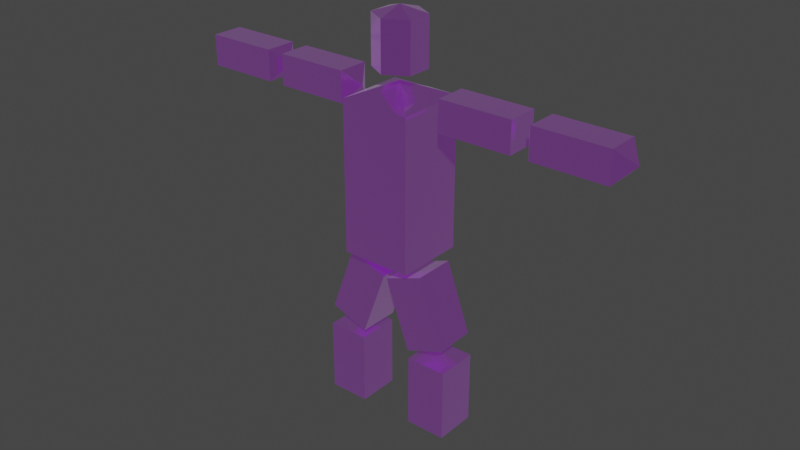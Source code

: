 # Source: CrystalGolem.blend  (saved by Blender 3.6.13; exported with 4.5.12 LTS)
import bpy
from mathutils import Matrix  # noqa: F401  (used for matrix-valued properties, if any)

bpy.ops.wm.read_factory_settings(use_empty=True)
scene = bpy.context.scene
scene.name = 'Scene'

# ---- collections
col_collection = bpy.data.collections.new('Collection'); scene.collection.children.link(col_collection)

# ---- materials (node trees are filled in below, after node groups)
mat_purplecrystal = bpy.data.materials.new('PurpleCrystal')
mat_purplecrystal.use_transparent_shadow = False
mat_greencrystal = bpy.data.materials.new('GreenCrystal')
mat_greencrystal.use_transparent_shadow = False

# ---- material node trees
mat_purplecrystal.use_nodes = True; mat_purplecrystal.node_tree.nodes.clear()
_N = mat_purplecrystal.node_tree.nodes; _L = mat_purplecrystal.node_tree.links
n0 = _N.new('ShaderNodeBsdfPrincipled'); n0.name = 'Principled BSDF.001'; n0.location = (-332, 386)
n0.distribution = 'GGX'
n0.subsurface_method = 'RANDOM_WALK_SKIN'
n0.inputs[0].default_value = (0.5331, 0.2668, 0.6956, 1.0)
n0.inputs[1].default_value = 1.0
n0.inputs[2].default_value = 0.1045
n0.inputs[3].default_value = 1.45
n0.inputs[8].default_value = 1.0
n0.inputs[10].default_value = 0.3
n0.inputs[11].default_value = 1.7
n0.inputs[12].default_value = 0.3
n0.inputs[13].default_value = 0.6136
n0.inputs[18].default_value = 1.0
n0.inputs[19].default_value = 0.1534
n0.inputs[20].default_value = 0.1818
n0.inputs[24].default_value = 0.1555
n0.inputs[27].default_value = (0.676, 0.126, 1.0, 1.0)
n0.inputs[28].default_value = 0.1
n1 = _N.new('ShaderNodeOutputMaterial'); n1.name = 'Material Output.001'; n1.location = (-35, 381)
_L.new(n0.outputs[0], n1.inputs[0])
n1.is_active_output = True
mat_greencrystal.use_nodes = True; mat_greencrystal.node_tree.nodes.clear()
_N = mat_greencrystal.node_tree.nodes; _L = mat_greencrystal.node_tree.links
n0 = _N.new('ShaderNodeBsdfPrincipled'); n0.name = 'Principled BSDF.001'; n0.location = (-332, 386)
n0.distribution = 'GGX'
n0.subsurface_method = 'RANDOM_WALK_SKIN'
n0.inputs[0].default_value = (0.2491, 0.5154, 0.3456, 1.0)
n0.inputs[1].default_value = 1.0
n0.inputs[2].default_value = 0.1045
n0.inputs[3].default_value = 1.45
n0.inputs[8].default_value = 1.0
n0.inputs[10].default_value = 0.3
n0.inputs[11].default_value = 1.7
n0.inputs[12].default_value = 0.3
n0.inputs[13].default_value = 0.6136
n0.inputs[18].default_value = 1.0
n0.inputs[19].default_value = 0.1534
n0.inputs[20].default_value = 0.1818
n0.inputs[24].default_value = 0.1555
n0.inputs[27].default_value = (0.0, 1.0, 0.5324, 1.0)
n0.inputs[28].default_value = 0.1
n1 = _N.new('ShaderNodeOutputMaterial'); n1.name = 'Material Output.001'; n1.location = (-35, 381)
_L.new(n0.outputs[0], n1.inputs[0])
n1.is_active_output = True

# ---- world
world_world = bpy.data.worlds.new('World'); scene.world = world_world
world_world.use_nodes = True; world_world.node_tree.nodes.clear()
_N = world_world.node_tree.nodes; _L = world_world.node_tree.links
n0 = _N.new('ShaderNodeOutputWorld'); n0.name = 'World Output'; n0.location = (300, 300)
n1 = _N.new('ShaderNodeBackground'); n1.name = 'Background'; n1.location = (10, 300)
n1.inputs[0].default_value = (0.05088, 0.05088, 0.05088, 1.0)
_L.new(n1.outputs[0], n0.inputs[0])
n0.is_active_output = True
world_world.color = (0.05088, 0.05088, 0.05088)
world_world.use_sun_shadow = False
world_world.sun_shadow_jitter_overblur = 0.0

# ---- meshes
me_cube_001 = bpy.data.meshes.new('Cube.001')
me_cube_001.from_pydata([(-1.4, -1.4, -2.998), (-1.4, -1.4, 2.998), (-1.4, 1.4, -2.998), (-1.4, 1.4, 2.998), (1.4, -1.4, -2.998), (1.4, -1.4, 2.998), (1.4, 1.4, -2.998), (1.4, 1.4, 2.998), (-2.384e-08, 0.0, 3.598), (-2.384e-08, 0.0, -3.598), (2.748, -0.8443, -6.912), (2.748, -0.8443, -9.824), (2.748, 0.8443, -6.912), (2.748, 0.8443, -9.824), (1.112, -0.8443, -6.912), (1.112, -0.8443, -9.824), (1.112, 0.8443, -6.912), (1.112, 0.8443, -9.824), (1.93, 0.0, -10.26), (1.613, -0.8443, -3.273), (2.609, -0.8443, -6.008), (1.613, 0.8443, -3.273), (2.609, 0.8443, -6.008), (0.07632, -0.8443, -3.832), (1.072, -0.8443, -6.568), (0.07632, 0.8443, -3.832), (1.072, 0.8443, -6.568), (1.99, 0.0, -6.699), (5.079, -0.6333, 2.388), (2.167, -0.6333, 2.388), (5.079, 0.6333, 2.388), (2.167, 0.6333, 2.388), (5.079, -0.6333, 3.615), (2.167, -0.6333, 3.615), (5.079, 0.6333, 3.615), (2.167, 0.6333, 3.615), (1.73, -6.059e-09, 3.002), (8.689, -0.6333, 2.388), (5.778, -0.6333, 2.388), (8.689, 0.6333, 2.388), (5.778, 0.6333, 2.388), (8.689, -0.6333, 3.615), (5.778, -0.6333, 3.615), (8.689, 0.6333, 3.615), (5.778, 0.6333, 3.615), (5.341, 0.0, 3.002), (9.289, 0.0, 3.002), (-2.384e-08, 1.0, 5.971), (-0.866, 0.5, 5.971), (-0.866, -0.5, 5.971), (-2.384e-08, -1.0, 5.971), (0.866, -0.5, 5.971), (0.866, 0.5, 5.971), (-2.384e-08, 1.0, 4.051), (-0.866, 0.5, 4.051), (-0.866, -0.5, 4.051), (-2.384e-08, -1.0, 4.051), (0.866, -0.5, 4.051), (0.866, 0.5, 4.051), (-2.384e-08, 0.0, 3.751), (-2.384e-08, 0.0, 6.271), (-5.079, -0.6333, 3.615), (-2.167, -0.6333, 3.615), (-5.079, 0.6333, 3.615), (-2.167, 0.6333, 3.615), (-5.079, -0.6333, 2.388), (-2.167, -0.6333, 2.388), (-5.079, 0.6333, 2.388), (-2.167, 0.6333, 2.388), (-1.73, -6.059e-09, 3.002), (-8.689, -0.6333, 3.615), (-5.778, -0.6333, 3.615), (-8.689, 0.6333, 3.615), (-5.778, 0.6333, 3.615), (-8.689, -0.6333, 2.388), (-5.778, -0.6333, 2.388), (-8.689, 0.6333, 2.388), (-5.778, 0.6333, 2.388), (-5.341, 0.0, 3.002), (-9.289, 0.0, 3.002), (-0.07632, -0.8443, -3.832), (-1.072, -0.8443, -6.568), (-0.07632, 0.8443, -3.832), (-1.072, 0.8443, -6.568), (-1.613, -0.8443, -3.273), (-2.609, -0.8443, -6.008), (-1.613, 0.8443, -3.273), (-2.609, 0.8443, -6.008), (-1.99, 0.0, -6.699), (-1.112, -0.8443, -6.912), (-1.112, -0.8443, -9.824), (-1.112, 0.8443, -6.912), (-1.112, 0.8443, -9.824), (-2.748, -0.8443, -6.912), (-2.748, -0.8443, -9.824), (-2.748, 0.8443, -6.912), (-2.748, 0.8443, -9.824), (-1.93, 0.0, -10.26)], [], [(0, 1, 3, 2), (2, 3, 7, 6), (6, 7, 5, 4), (4, 5, 1, 0), (2, 0, 4, 6), (7, 5, 1, 3), (3, 8, 7), (7, 8, 5), (1, 8, 3), (5, 8, 1), (0, 9, 4), (6, 9, 2), (2, 9, 0), (4, 9, 6), (10, 11, 13, 12), (12, 13, 17, 16), (16, 17, 15, 14), (14, 15, 11, 10), (12, 16, 14, 10), (17, 13, 11, 15), (13, 18, 17), (17, 18, 15), (11, 18, 13), (15, 18, 11), (19, 20, 22, 21), (21, 22, 26, 25), (25, 26, 24, 23), (23, 24, 20, 19), (21, 25, 23, 19), (26, 22, 20, 24), (22, 27, 26), (26, 27, 24), (20, 27, 22), (24, 27, 20), (28, 29, 31, 30), (30, 31, 35, 34), (34, 35, 33, 32), (32, 33, 29, 28), (30, 34, 32, 28), (35, 31, 29, 33), (31, 36, 35), (35, 36, 33), (29, 36, 31), (33, 36, 29), (37, 38, 40, 39), (39, 40, 44, 43), (43, 44, 42, 41), (41, 42, 38, 37), (39, 43, 41, 37), (44, 40, 38, 42), (40, 45, 44), (44, 45, 42), (38, 45, 40), (42, 45, 38), (43, 46, 39), (39, 46, 37), (41, 46, 43), (37, 46, 41), (51, 57, 58, 52), (49, 55, 56, 50), (47, 53, 54, 48), (52, 58, 53, 47), (50, 56, 57, 51), (48, 54, 55, 49), (57, 59, 58), (55, 59, 56), (53, 59, 54), (58, 59, 53), (56, 59, 57), (54, 59, 55), (52, 60, 51), (50, 60, 49), (48, 60, 47), (47, 60, 52), (51, 60, 50), (49, 60, 48), (61, 62, 64, 63), (63, 64, 68, 67), (67, 68, 66, 65), (65, 66, 62, 61), (63, 67, 65, 61), (68, 64, 62, 66), (64, 69, 68), (68, 69, 66), (62, 69, 64), (66, 69, 62), (70, 71, 73, 72), (72, 73, 77, 76), (76, 77, 75, 74), (74, 75, 71, 70), (72, 76, 74, 70), (77, 73, 71, 75), (73, 78, 77), (77, 78, 75), (71, 78, 73), (75, 78, 71), (76, 79, 72), (72, 79, 70), (74, 79, 76), (70, 79, 74), (80, 81, 83, 82), (82, 83, 87, 86), (86, 87, 85, 84), (84, 85, 81, 80), (82, 86, 84, 80), (87, 83, 81, 85), (83, 88, 87), (87, 88, 85), (81, 88, 83), (85, 88, 81), (89, 90, 92, 91), (91, 92, 96, 95), (95, 96, 94, 93), (93, 94, 90, 89), (91, 95, 93, 89), (96, 92, 90, 94), (92, 97, 96), (96, 97, 94), (90, 97, 92), (94, 97, 90)])
_uv = me_cube_001.uv_layers.new(name='UVMap')
_uv.uv.foreach_set('vector', [0.375, 0.0, 0.625, 0.0, 0.625, 0.25, 0.375, 0.25, 0.375, 0.25, 0.625, 0.25, 0.625, 0.5, 0.375, 0.5, 0.375, 0.5, 0.625, 0.5, 0.625, 0.75, 0.375, 0.75, 0.375, 0.75, 0.625, 0.75, 0.625, 1.0, 0.375, 1.0, 0.125, 0.5, 0.125, 0.75, 0.375, 0.75, 0.375, 0.5, 0.625, 0.5, 0.625, 0.75, 0.875, 0.75, 0.875, 0.5, 0.625, 0.25, 0.625, 0.25, 0.625, 0.5, 0.625, 0.5, 0.625, 0.5, 0.625, 0.75, 0.625, 0.0, 0.625, 0.0, 0.625, 0.25, 0.625, 0.75, 0.625, 0.75, 0.625, 1.0, 0.375, 1.0, 0.375, 1.0, 0.375, 0.75, 0.375, 0.5, 0.375, 0.5, 0.375, 0.25, 0.375, 0.25, 0.375, 0.25, 0.375, 0.0, 0.375, 0.75, 0.375, 0.75, 0.375, 0.5, 0.375, 0.0, 0.625, 0.0, 0.625, 0.25, 0.375, 0.25, 0.375, 0.25, 0.625, 0.25, 0.625, 0.5, 0.375, 0.5, 0.375, 0.5, 0.625, 0.5, 0.625, 0.75, 0.375, 0.75, 0.375, 0.75, 0.625, 0.75, 0.625, 1.0, 0.375, 1.0, 0.125, 0.5, 0.375, 0.5, 0.375, 0.75, 0.125, 0.75, 0.625, 0.5, 0.875, 0.5, 0.875, 0.75, 0.625, 0.75, 0.625, 0.25, 0.625, 0.25, 0.625, 0.5, 0.625, 0.5, 0.625, 0.5, 0.625, 0.75, 0.625, 0.0, 0.625, 0.0, 0.625, 0.25, 0.625, 0.75, 0.625, 0.75, 0.625, 1.0, 0.375, 0.0, 0.625, 0.0, 0.625, 0.25, 0.375, 0.25, 0.375, 0.25, 0.625, 0.25, 0.625, 0.5, 0.375, 0.5, 0.375, 0.5, 0.625, 0.5, 0.625, 0.75, 0.375, 0.75, 0.375, 0.75, 0.625, 0.75, 0.625, 1.0, 0.375, 1.0, 0.125, 0.5, 0.375, 0.5, 0.375, 0.75, 0.125, 0.75, 0.625, 0.5, 0.875, 0.5, 0.875, 0.75, 0.625, 0.75, 0.625, 0.25, 0.625, 0.25, 0.625, 0.5, 0.625, 0.5, 0.625, 0.5, 0.625, 0.75, 0.625, 0.0, 0.625, 0.0, 0.625, 0.25, 0.625, 0.75, 0.625, 0.75, 0.625, 1.0, 0.375, 0.0, 0.625, 0.0, 0.625, 0.25, 0.375, 0.25, 0.375, 0.25, 0.625, 0.25, 0.625, 0.5, 0.375, 0.5, 0.375, 0.5, 0.625, 0.5, 0.625, 0.75, 0.375, 0.75, 0.375, 0.75, 0.625, 0.75, 0.625, 1.0, 0.375, 1.0, 0.125, 0.5, 0.375, 0.5, 0.375, 0.75, 0.125, 0.75, 0.625, 0.5, 0.875, 0.5, 0.875, 0.75, 0.625, 0.75, 0.625, 0.25, 0.625, 0.25, 0.625, 0.5, 0.625, 0.5, 0.625, 0.5, 0.625, 0.75, 0.625, 0.0, 0.625, 0.0, 0.625, 0.25, 0.625, 0.75, 0.625, 0.75, 0.625, 1.0, 0.375, 0.0, 0.625, 0.0, 0.625, 0.25, 0.375, 0.25, 0.375, 0.25, 0.625, 0.25, 0.625, 0.5, 0.375, 0.5, 0.375, 0.5, 0.625, 0.5, 0.625, 0.75, 0.375, 0.75, 0.375, 0.75, 0.625, 0.75, 0.625, 1.0, 0.375, 1.0, 0.125, 0.5, 0.375, 0.5, 0.375, 0.75, 0.125, 0.75, 0.625, 0.5, 0.875, 0.5, 0.875, 0.75, 0.625, 0.75, 0.625, 0.25, 0.625, 0.25, 0.625, 0.5, 0.625, 0.5, 0.625, 0.5, 0.625, 0.75, 0.625, 0.0, 0.625, 0.0, 0.625, 0.25, 0.625, 0.75, 0.625, 0.75, 0.625, 1.0, 0.375, 0.5, 0.375, 0.5, 0.375, 0.25, 0.375, 0.25, 0.375, 0.25, 0.375, 0.0, 0.375, 0.75, 0.375, 0.75, 0.375, 0.5, 0.375, 1.0, 0.375, 1.0, 0.375, 0.75, 0.0, 0.0, 0.0, 0.0, 0.0, 0.0, 0.0, 0.0, 0.0, 0.0, 0.0, 0.0, 0.0, 0.0, 0.0, 0.0, 0.0, 0.0, 0.0, 0.0, 0.0, 0.0, 0.0, 0.0, 0.0, 0.0, 0.0, 0.0, 0.0, 0.0, 0.0, 0.0, 0.0, 0.0, 0.0, 0.0, 0.0, 0.0, 0.0, 0.0, 0.0, 0.0, 0.0, 0.0, 0.0, 0.0, 0.0, 0.0, 0.0, 0.0, 0.0, 0.0, 0.0, 0.0, 0.0, 0.0, 0.0, 0.0, 0.0, 0.0, 0.0, 0.0, 0.0, 0.0, 0.0, 0.0, 0.0, 0.0, 0.0, 0.0, 0.0, 0.0, 0.0, 0.0, 0.0, 0.0, 0.0, 0.0, 0.0, 0.0, 0.0, 0.0, 0.0, 0.0, 0.0, 0.0, 0.0, 0.0, 0.0, 0.0, 0.0, 0.0, 0.0, 0.0, 0.0, 0.0, 0.0, 0.0, 0.0, 0.0, 0.0, 0.0, 0.0, 0.0, 0.0, 0.0, 0.0, 0.0, 0.0, 0.0, 0.0, 0.0, 0.0, 0.0, 0.0, 0.0, 0.0, 0.0, 0.0, 0.0, 0.375, 0.0, 0.625, 0.0, 0.625, 0.25, 0.375, 0.25, 0.375, 0.25, 0.625, 0.25, 0.625, 0.5, 0.375, 0.5, 0.375, 0.5, 0.625, 0.5, 0.625, 0.75, 0.375, 0.75, 0.375, 0.75, 0.625, 0.75, 0.625, 1.0, 0.375, 1.0, 0.125, 0.5, 0.375, 0.5, 0.375, 0.75, 0.125, 0.75, 0.625, 0.5, 0.875, 0.5, 0.875, 0.75, 0.625, 0.75, 0.625, 0.25, 0.625, 0.25, 0.625, 0.5, 0.625, 0.5, 0.625, 0.5, 0.625, 0.75, 0.625, 0.0, 0.625, 0.0, 0.625, 0.25, 0.625, 0.75, 0.625, 0.75, 0.625, 1.0, 0.375, 0.0, 0.625, 0.0, 0.625, 0.25, 0.375, 0.25, 0.375, 0.25, 0.625, 0.25, 0.625, 0.5, 0.375, 0.5, 0.375, 0.5, 0.625, 0.5, 0.625, 0.75, 0.375, 0.75, 0.375, 0.75, 0.625, 0.75, 0.625, 1.0, 0.375, 1.0, 0.125, 0.5, 0.375, 0.5, 0.375, 0.75, 0.125, 0.75, 0.625, 0.5, 0.875, 0.5, 0.875, 0.75, 0.625, 0.75, 0.625, 0.25, 0.625, 0.25, 0.625, 0.5, 0.625, 0.5, 0.625, 0.5, 0.625, 0.75, 0.625, 0.0, 0.625, 0.0, 0.625, 0.25, 0.625, 0.75, 0.625, 0.75, 0.625, 1.0, 0.375, 0.5, 0.375, 0.5, 0.375, 0.25, 0.375, 0.25, 0.375, 0.25, 0.375, 0.0, 0.375, 0.75, 0.375, 0.75, 0.375, 0.5, 0.375, 1.0, 0.375, 1.0, 0.375, 0.75, 0.375, 0.0, 0.625, 0.0, 0.625, 0.25, 0.375, 0.25, 0.375, 0.25, 0.625, 0.25, 0.625, 0.5, 0.375, 0.5, 0.375, 0.5, 0.625, 0.5, 0.625, 0.75, 0.375, 0.75, 0.375, 0.75, 0.625, 0.75, 0.625, 1.0, 0.375, 1.0, 0.125, 0.5, 0.375, 0.5, 0.375, 0.75, 0.125, 0.75, 0.625, 0.5, 0.875, 0.5, 0.875, 0.75, 0.625, 0.75, 0.625, 0.25, 0.625, 0.25, 0.625, 0.5, 0.625, 0.5, 0.625, 0.5, 0.625, 0.75, 0.625, 0.0, 0.625, 0.0, 0.625, 0.25, 0.625, 0.75, 0.625, 0.75, 0.625, 1.0, 0.375, 0.0, 0.625, 0.0, 0.625, 0.25, 0.375, 0.25, 0.375, 0.25, 0.625, 0.25, 0.625, 0.5, 0.375, 0.5, 0.375, 0.5, 0.625, 0.5, 0.625, 0.75, 0.375, 0.75, 0.375, 0.75, 0.625, 0.75, 0.625, 1.0, 0.375, 1.0, 0.125, 0.5, 0.375, 0.5, 0.375, 0.75, 0.125, 0.75, 0.625, 0.5, 0.875, 0.5, 0.875, 0.75, 0.625, 0.75, 0.625, 0.25, 0.625, 0.25, 0.625, 0.5, 0.625, 0.5, 0.625, 0.5, 0.625, 0.75, 0.625, 0.0, 0.625, 0.0, 0.625, 0.25, 0.625, 0.75, 0.625, 0.75, 0.625, 1.0])
me_cube_001.materials.append(mat_purplecrystal)
me_cube_001.materials.append(mat_greencrystal)
me_cube_001.use_mirror_x = True
me_cube_001.use_mirror_y = True
me_cube_001.update()
arm_armature_003 = bpy.data.armatures.new('Armature.003')  # bones are not reproduced

# ---- objects
ob_armature = bpy.data.objects.new('Armature', arm_armature_003)
ob_crystalgolem = bpy.data.objects.new('CrystalGolem', me_cube_001)

# ---- transforms, parenting, visibility, modifiers, constraints
ob_armature.location = (0.0, 0.0, 0.0)
ob_crystalgolem.parent = ob_armature
ob_crystalgolem.location = (2.384e-08, 0.0, 2.998)
ob_crystalgolem.use_mesh_mirror_x = True
ob_crystalgolem.use_mesh_mirror_y = True
_vg = ob_crystalgolem.vertex_groups.new(name='UpperArm.R')
_vg.add([28, 29, 30, 31, 32, 33, 34, 35, 36], 1.0, 'REPLACE')
_vg = ob_crystalgolem.vertex_groups.new(name='ForeArm.R')
_vg.add([37, 38, 39, 40, 41, 42, 43, 44, 45, 46], 1.0, 'REPLACE')
_vg = ob_crystalgolem.vertex_groups.new(name='Hand.R')
for _i, _w in zip([41, 43, 46], [0.0, 0.0, 0.0]): _vg.add([_i], _w, 'REPLACE')
_vg = ob_crystalgolem.vertex_groups.new(name='UpperLeg.R')
for _i, _w in zip([0, 1, 2, 3, 4, 5, 6, 7, 8, 9, 19, 20, 21, 22, 23, 24, 25, 26, 27, 29, 31, 32, 33, 34, 35, 36, 42, 44, 45, 47, 48, 49, 50, 51, 52, 53, 54, 55, 56, 57, 58, 59, 61, 62, 64, 65, 66, 68, 69, 71, 75, 78, 79, 80, 82, 84, 86], [0.0, 2.727e-08, 6.088e-09, 0.0, 3.028e-16, 5.254e-13, 9.499e-22, 2.225e-09, 0.0, 2.142e-07, 0.9977, 1.0, 0.9978, 1.0, 1.0, 1.0, 0.9999, 1.0, 1.0, 0.0, 0.0, 0.0, 0.0, 0.0, 0.0, 0.0, 0.0, 0.0, 0.0, 0.0, 0.0, 0.0, 0.0, 0.0, 0.0, 0.0, 0.0, 0.0, 0.0, 0.0, 0.0, 0.0, 0.0, 0.0, 0.0, 0.0, 0.0, 0.0, 0.0, 0.0, 0.0, 0.0, 0.0, 0.0001309, 0.0, 0.0, 0.0]): _vg.add([_i], _w, 'REPLACE')
_vg = ob_crystalgolem.vertex_groups.new(name='LowerLeg.R')
_vg.add([10, 11, 12, 13, 14, 15, 16, 17, 18], 1.0, 'REPLACE')
_vg = ob_crystalgolem.vertex_groups.new(name='Foot.R')
_vg = ob_crystalgolem.vertex_groups.new(name='Head')
for _i, _w in zip([47, 48, 49, 50, 51, 52, 53, 54, 55, 56, 57, 58, 59, 60], [1.0, 1.0, 1.0, 1.0, 1.0, 1.0, 0.9971, 0.9953, 0.9992, 0.9996, 0.9992, 0.9953, 0.9998, 1.0]): _vg.add([_i], _w, 'REPLACE')
_vg = ob_crystalgolem.vertex_groups.new(name='Eye')
for _i, _w in zip([1, 5, 47, 48, 49, 50, 51, 52, 53, 54, 55, 56, 57, 58, 59, 60], [0.0, 0.0, 9.982e-07, 5.671e-05, 3.866e-06, 1.269e-05, 3.866e-06, 5.671e-05, 0.0, 0.000284, 4.243e-06, 0.001557, 4.243e-06, 0.000284, 0.0, 2.974e-10]): _vg.add([_i], _w, 'REPLACE')
_vg = ob_crystalgolem.vertex_groups.new(name='UpperArm.L')
_vg.add([61, 62, 63, 64, 65, 66, 67, 68, 69], 1.0, 'REPLACE')
_vg = ob_crystalgolem.vertex_groups.new(name='ForeArm.L')
_vg.add([70, 71, 72, 73, 74, 75, 76, 77, 78, 79], 1.0, 'REPLACE')
_vg = ob_crystalgolem.vertex_groups.new(name='Hand.L')
for _i, _w in zip([70, 72, 79], [0.0, 0.0, 0.0]): _vg.add([_i], _w, 'REPLACE')
_vg = ob_crystalgolem.vertex_groups.new(name='UpperLeg.L')
for _i, _w in zip([0, 1, 2, 3, 4, 5, 6, 7, 8, 9, 19, 21, 23, 25, 28, 29, 31, 32, 33, 35, 36, 38, 42, 45, 46, 47, 48, 49, 50, 51, 52, 53, 54, 55, 56, 57, 58, 59, 61, 62, 63, 64, 66, 68, 69, 71, 73, 78, 80, 81, 82, 83, 84, 85, 86, 87, 88], [3.028e-16, 5.254e-13, 9.499e-22, 2.225e-09, 0.0, 2.727e-08, 6.088e-09, 0.0, 0.0, 2.142e-07, 0.0, 0.0, 0.0001309, 0.0, 0.0, 0.0, 0.0, 0.0, 0.0, 0.0, 0.0, 0.0, 0.0, 0.0, 0.0, 0.0, 0.0, 0.0, 0.0, 0.0, 0.0, 0.0, 0.0, 0.0, 0.0, 0.0, 0.0, 0.0, 0.0, 0.0, 0.0, 0.0, 0.0, 0.0, 0.0, 0.0, 0.0, 0.0, 1.0, 1.0, 0.9999, 1.0, 0.9977, 1.0, 0.9978, 1.0, 1.0]): _vg.add([_i], _w, 'REPLACE')
_vg = ob_crystalgolem.vertex_groups.new(name='LowerLeg.L')
_vg.add([89, 90, 91, 92, 93, 94, 95, 96, 97], 1.0, 'REPLACE')
_vg = ob_crystalgolem.vertex_groups.new(name='Foot.L')
_m = ob_crystalgolem.modifiers.new('Armature', 'ARMATURE')
_m.object = ob_armature

# ---- collection membership
scene.collection.objects.link(ob_armature)
col_collection.objects.link(ob_crystalgolem)

# ---- scene / render settings (as saved in the file)
scene.frame_start = 1; scene.frame_end = 250; scene.frame_set(0)
scene.render.engine = 'BLENDER_EEVEE_NEXT'
scene.cycles.sampling_pattern = 'TABULATED_SOBOL'
scene.view_settings.view_transform = 'Filmic'
bpy.context.view_layer.update()

# ---- added for rendering (the .blend has no active camera and no usable light): camera, sun
cam_auto = bpy.data.cameras.new('AutoCamera')
cam_auto.lens = 50.0
cam_auto.sensor_width = 36.0
cam_auto.clip_end = 1000.0
ob_auto_camera = bpy.data.objects.new('AutoCamera', cam_auto)
scene.collection.objects.link(ob_auto_camera)
ob_auto_camera.location = (23.1549, -27.7859, 19.5273)
ob_auto_camera.rotation_euler = (1.09748, -7.21219e-08, 0.694738)
scene.camera = ob_auto_camera
light_auto_sun = bpy.data.lights.new('AutoSun', 'SUN')
light_auto_sun.energy = 3.0
light_auto_sun.angle = 0.0523599
ob_auto_sun = bpy.data.objects.new('AutoSun', light_auto_sun)
scene.collection.objects.link(ob_auto_sun)
ob_auto_sun.rotation_euler = (0.872665, 0.174533, 0.523599)
bpy.context.view_layer.update()
